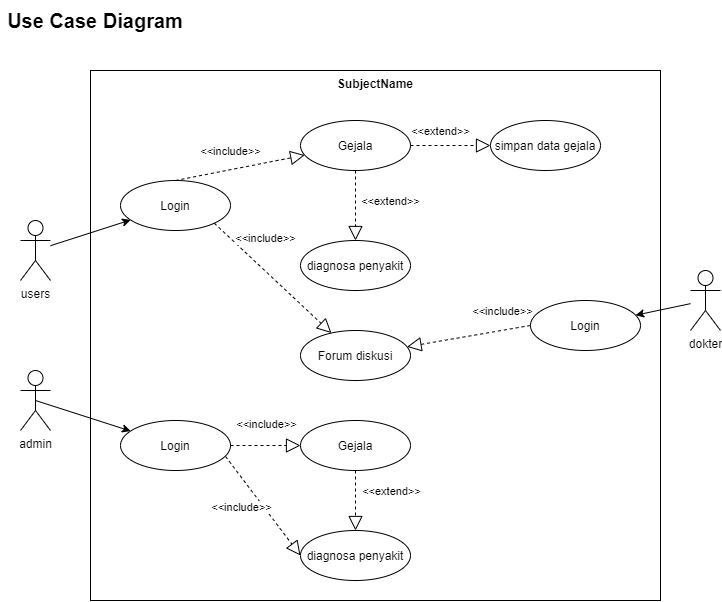

The diagram above was exported from draw.io. Its source (the exported page's mxGraphModel, read from the mxfile embedded in the PNG):
<mxGraphModel dx="1021" dy="574" grid="1" gridSize="10" guides="1" tooltips="1" connect="1" arrows="1" fold="1" page="1" pageScale="1" pageWidth="827" pageHeight="1169" math="0" shadow="0">
  <root>
    <mxCell id="0" />
    <mxCell id="1" parent="0" />
    <mxCell id="x03CtsUr7LOOaAvKXpv6-2" value="&lt;b&gt;&lt;font style=&quot;font-size: 20px&quot;&gt;Use Case Diagram&lt;/font&gt;&lt;/b&gt;" style="text;html=1;strokeColor=none;fillColor=none;align=center;verticalAlign=middle;whiteSpace=wrap;rounded=0;" parent="1" vertex="1">
      <mxGeometry x="70" y="20" width="190" height="40" as="geometry" />
    </mxCell>
    <mxCell id="x03CtsUr7LOOaAvKXpv6-46" value="SubjectName" style="shape=rect;html=1;verticalAlign=top;fontStyle=1;whiteSpace=wrap;align=center;" parent="1" vertex="1">
      <mxGeometry x="160" y="90" width="570" height="530" as="geometry" />
    </mxCell>
    <mxCell id="x03CtsUr7LOOaAvKXpv6-91" value="users&lt;br&gt;" style="shape=umlActor;verticalLabelPosition=bottom;labelBackgroundColor=#ffffff;verticalAlign=top;html=1;outlineConnect=0;" parent="1" vertex="1">
      <mxGeometry x="90" y="240" width="30" height="60" as="geometry" />
    </mxCell>
    <mxCell id="x03CtsUr7LOOaAvKXpv6-92" value="Login" style="ellipse;whiteSpace=wrap;html=1;" parent="1" vertex="1">
      <mxGeometry x="190" y="200" width="110" height="50" as="geometry" />
    </mxCell>
    <mxCell id="x03CtsUr7LOOaAvKXpv6-93" value="" style="endArrow=classic;html=1;" parent="1" source="x03CtsUr7LOOaAvKXpv6-91" target="x03CtsUr7LOOaAvKXpv6-92" edge="1">
      <mxGeometry width="50" height="50" relative="1" as="geometry">
        <mxPoint x="390" y="310" as="sourcePoint" />
        <mxPoint x="440" y="260" as="targetPoint" />
      </mxGeometry>
    </mxCell>
    <mxCell id="x03CtsUr7LOOaAvKXpv6-94" value="Gejala" style="ellipse;whiteSpace=wrap;html=1;" parent="1" vertex="1">
      <mxGeometry x="370" y="140" width="110" height="50" as="geometry" />
    </mxCell>
    <mxCell id="x03CtsUr7LOOaAvKXpv6-95" value="" style="endArrow=block;dashed=1;endFill=0;endSize=12;html=1;exitX=0.5;exitY=0;exitDx=0;exitDy=0;" parent="1" source="x03CtsUr7LOOaAvKXpv6-92" target="x03CtsUr7LOOaAvKXpv6-94" edge="1">
      <mxGeometry width="160" relative="1" as="geometry">
        <mxPoint x="330" y="290" as="sourcePoint" />
        <mxPoint x="490" y="290" as="targetPoint" />
      </mxGeometry>
    </mxCell>
    <mxCell id="x03CtsUr7LOOaAvKXpv6-96" value="&amp;lt;&amp;lt;include&amp;gt;&amp;gt;" style="edgeLabel;html=1;align=center;verticalAlign=middle;resizable=0;points=[];" parent="x03CtsUr7LOOaAvKXpv6-95" vertex="1" connectable="0">
      <mxGeometry x="-0.3366" relative="1" as="geometry">
        <mxPoint x="11.81" y="-21.6" as="offset" />
      </mxGeometry>
    </mxCell>
    <mxCell id="x03CtsUr7LOOaAvKXpv6-99" value="&amp;lt;&amp;lt;extend&amp;gt;&amp;gt;" style="edgeLabel;html=1;align=center;verticalAlign=middle;resizable=0;points=[];" parent="x03CtsUr7LOOaAvKXpv6-95" vertex="1" connectable="0">
      <mxGeometry x="-0.3366" relative="1" as="geometry">
        <mxPoint x="221.81" y="-41.6" as="offset" />
      </mxGeometry>
    </mxCell>
    <mxCell id="x03CtsUr7LOOaAvKXpv6-102" value="&amp;lt;&amp;lt;extend&amp;gt;&amp;gt;" style="edgeLabel;html=1;align=center;verticalAlign=middle;resizable=0;points=[];" parent="x03CtsUr7LOOaAvKXpv6-95" vertex="1" connectable="0">
      <mxGeometry x="-0.3366" relative="1" as="geometry">
        <mxPoint x="171.81" y="28.4" as="offset" />
      </mxGeometry>
    </mxCell>
    <mxCell id="x03CtsUr7LOOaAvKXpv6-97" value="simpan data gejala" style="ellipse;whiteSpace=wrap;html=1;" parent="1" vertex="1">
      <mxGeometry x="560" y="140" width="110" height="50" as="geometry" />
    </mxCell>
    <mxCell id="x03CtsUr7LOOaAvKXpv6-98" value="" style="endArrow=block;dashed=1;endFill=0;endSize=12;html=1;exitX=1;exitY=0.5;exitDx=0;exitDy=0;entryX=0;entryY=0.5;entryDx=0;entryDy=0;" parent="1" source="x03CtsUr7LOOaAvKXpv6-94" target="x03CtsUr7LOOaAvKXpv6-97" edge="1">
      <mxGeometry width="160" relative="1" as="geometry">
        <mxPoint x="330" y="290" as="sourcePoint" />
        <mxPoint x="490" y="290" as="targetPoint" />
      </mxGeometry>
    </mxCell>
    <mxCell id="x03CtsUr7LOOaAvKXpv6-100" value="diagnosa penyakit" style="ellipse;whiteSpace=wrap;html=1;" parent="1" vertex="1">
      <mxGeometry x="370" y="260" width="110" height="50" as="geometry" />
    </mxCell>
    <mxCell id="x03CtsUr7LOOaAvKXpv6-101" value="" style="endArrow=block;dashed=1;endFill=0;endSize=12;html=1;exitX=0.5;exitY=1;exitDx=0;exitDy=0;" parent="1" source="x03CtsUr7LOOaAvKXpv6-94" target="x03CtsUr7LOOaAvKXpv6-100" edge="1">
      <mxGeometry width="160" relative="1" as="geometry">
        <mxPoint x="330" y="290" as="sourcePoint" />
        <mxPoint x="490" y="290" as="targetPoint" />
      </mxGeometry>
    </mxCell>
    <mxCell id="x03CtsUr7LOOaAvKXpv6-105" value="admin" style="shape=umlActor;verticalLabelPosition=bottom;labelBackgroundColor=#ffffff;verticalAlign=top;html=1;outlineConnect=0;" parent="1" vertex="1">
      <mxGeometry x="90" y="390" width="30" height="60" as="geometry" />
    </mxCell>
    <mxCell id="x03CtsUr7LOOaAvKXpv6-106" value="Login" style="ellipse;whiteSpace=wrap;html=1;" parent="1" vertex="1">
      <mxGeometry x="190" y="440" width="110" height="50" as="geometry" />
    </mxCell>
    <mxCell id="x03CtsUr7LOOaAvKXpv6-107" value="" style="endArrow=classic;html=1;exitX=0.5;exitY=0.5;exitDx=0;exitDy=0;exitPerimeter=0;" parent="1" source="x03CtsUr7LOOaAvKXpv6-105" target="x03CtsUr7LOOaAvKXpv6-106" edge="1">
      <mxGeometry width="50" height="50" relative="1" as="geometry">
        <mxPoint x="130" y="275.17857142857144" as="sourcePoint" />
        <mxPoint x="210.0934517592848" y="249.43424764880137" as="targetPoint" />
      </mxGeometry>
    </mxCell>
    <mxCell id="x03CtsUr7LOOaAvKXpv6-108" value="Gejala" style="ellipse;whiteSpace=wrap;html=1;" parent="1" vertex="1">
      <mxGeometry x="370" y="440" width="110" height="50" as="geometry" />
    </mxCell>
    <mxCell id="x03CtsUr7LOOaAvKXpv6-109" value="" style="endArrow=block;dashed=1;endFill=0;endSize=12;html=1;exitX=1;exitY=0.5;exitDx=0;exitDy=0;" parent="1" source="x03CtsUr7LOOaAvKXpv6-106" target="x03CtsUr7LOOaAvKXpv6-108" edge="1">
      <mxGeometry width="160" relative="1" as="geometry">
        <mxPoint x="255" y="210" as="sourcePoint" />
        <mxPoint x="384.4325038293259" y="184.83256869985325" as="targetPoint" />
      </mxGeometry>
    </mxCell>
    <mxCell id="x03CtsUr7LOOaAvKXpv6-110" value="&amp;lt;&amp;lt;include&amp;gt;&amp;gt;" style="edgeLabel;html=1;align=center;verticalAlign=middle;resizable=0;points=[];" parent="x03CtsUr7LOOaAvKXpv6-109" vertex="1" connectable="0">
      <mxGeometry x="-0.3366" relative="1" as="geometry">
        <mxPoint x="11.81" y="-21.6" as="offset" />
      </mxGeometry>
    </mxCell>
    <mxCell id="x03CtsUr7LOOaAvKXpv6-113" value="diagnosa penyakit" style="ellipse;whiteSpace=wrap;html=1;" parent="1" vertex="1">
      <mxGeometry x="370" y="550" width="110" height="50" as="geometry" />
    </mxCell>
    <mxCell id="x03CtsUr7LOOaAvKXpv6-114" value="" style="endArrow=block;dashed=1;endFill=0;endSize=12;html=1;exitX=0.955;exitY=0.72;exitDx=0;exitDy=0;exitPerimeter=0;entryX=0;entryY=0.5;entryDx=0;entryDy=0;" parent="1" source="x03CtsUr7LOOaAvKXpv6-106" target="x03CtsUr7LOOaAvKXpv6-113" edge="1">
      <mxGeometry width="160" relative="1" as="geometry">
        <mxPoint x="310" y="405" as="sourcePoint" />
        <mxPoint x="380" y="405" as="targetPoint" />
      </mxGeometry>
    </mxCell>
    <mxCell id="x03CtsUr7LOOaAvKXpv6-115" value="&amp;lt;&amp;lt;include&amp;gt;&amp;gt;" style="edgeLabel;html=1;align=center;verticalAlign=middle;resizable=0;points=[];" parent="x03CtsUr7LOOaAvKXpv6-114" vertex="1" connectable="0">
      <mxGeometry x="-0.3366" relative="1" as="geometry">
        <mxPoint x="-9.83" y="17.879999999999995" as="offset" />
      </mxGeometry>
    </mxCell>
    <mxCell id="x03CtsUr7LOOaAvKXpv6-116" value="" style="endArrow=block;dashed=1;endFill=0;endSize=12;html=1;" parent="1" source="x03CtsUr7LOOaAvKXpv6-108" target="x03CtsUr7LOOaAvKXpv6-113" edge="1">
      <mxGeometry width="160" relative="1" as="geometry">
        <mxPoint x="330" y="430" as="sourcePoint" />
        <mxPoint x="490" y="430" as="targetPoint" />
      </mxGeometry>
    </mxCell>
    <mxCell id="JQ0x2SsDuQ5NHmO-1XWK-1" value="Forum diskusi" style="ellipse;whiteSpace=wrap;html=1;" vertex="1" parent="1">
      <mxGeometry x="370" y="350" width="110" height="50" as="geometry" />
    </mxCell>
    <mxCell id="JQ0x2SsDuQ5NHmO-1XWK-2" value="" style="endArrow=block;dashed=1;endFill=0;endSize=12;html=1;exitX=1;exitY=1;exitDx=0;exitDy=0;" edge="1" parent="1" source="x03CtsUr7LOOaAvKXpv6-92" target="JQ0x2SsDuQ5NHmO-1XWK-1">
      <mxGeometry width="160" relative="1" as="geometry">
        <mxPoint x="255" y="210" as="sourcePoint" />
        <mxPoint x="384.4325038293248" y="184.83256869985337" as="targetPoint" />
      </mxGeometry>
    </mxCell>
    <mxCell id="JQ0x2SsDuQ5NHmO-1XWK-3" value="&amp;lt;&amp;lt;include&amp;gt;&amp;gt;" style="edgeLabel;html=1;align=center;verticalAlign=middle;resizable=0;points=[];" vertex="1" connectable="0" parent="JQ0x2SsDuQ5NHmO-1XWK-2">
      <mxGeometry x="-0.3366" relative="1" as="geometry">
        <mxPoint x="11.81" y="-21.6" as="offset" />
      </mxGeometry>
    </mxCell>
    <mxCell id="JQ0x2SsDuQ5NHmO-1XWK-6" value="&amp;lt;&amp;lt;extend&amp;gt;&amp;gt;" style="edgeLabel;html=1;align=center;verticalAlign=middle;resizable=0;points=[];" vertex="1" connectable="0" parent="JQ0x2SsDuQ5NHmO-1XWK-2">
      <mxGeometry x="-0.3366" relative="1" as="geometry">
        <mxPoint x="137.57" y="231.07" as="offset" />
      </mxGeometry>
    </mxCell>
    <mxCell id="JQ0x2SsDuQ5NHmO-1XWK-7" value="dokter" style="shape=umlActor;verticalLabelPosition=bottom;labelBackgroundColor=#ffffff;verticalAlign=top;html=1;outlineConnect=0;" vertex="1" parent="1">
      <mxGeometry x="760" y="290" width="30" height="60" as="geometry" />
    </mxCell>
    <mxCell id="JQ0x2SsDuQ5NHmO-1XWK-8" value="Login" style="ellipse;whiteSpace=wrap;html=1;" vertex="1" parent="1">
      <mxGeometry x="600" y="320" width="110" height="50" as="geometry" />
    </mxCell>
    <mxCell id="JQ0x2SsDuQ5NHmO-1XWK-9" value="" style="endArrow=block;dashed=1;endFill=0;endSize=12;html=1;exitX=0;exitY=0.5;exitDx=0;exitDy=0;" edge="1" source="JQ0x2SsDuQ5NHmO-1XWK-8" parent="1" target="JQ0x2SsDuQ5NHmO-1XWK-1">
      <mxGeometry width="160" relative="1" as="geometry">
        <mxPoint x="645" y="90" as="sourcePoint" />
        <mxPoint x="760" y="345" as="targetPoint" />
      </mxGeometry>
    </mxCell>
    <mxCell id="JQ0x2SsDuQ5NHmO-1XWK-10" value="&amp;lt;&amp;lt;include&amp;gt;&amp;gt;" style="edgeLabel;html=1;align=center;verticalAlign=middle;resizable=0;points=[];" vertex="1" connectable="0" parent="JQ0x2SsDuQ5NHmO-1XWK-9">
      <mxGeometry x="-0.3366" relative="1" as="geometry">
        <mxPoint x="11.81" y="-21.6" as="offset" />
      </mxGeometry>
    </mxCell>
    <mxCell id="JQ0x2SsDuQ5NHmO-1XWK-11" value="" style="endArrow=classic;html=1;" edge="1" parent="1" source="JQ0x2SsDuQ5NHmO-1XWK-7" target="JQ0x2SsDuQ5NHmO-1XWK-8">
      <mxGeometry width="50" height="50" relative="1" as="geometry">
        <mxPoint x="574.88" y="404.73" as="sourcePoint" />
        <mxPoint x="670.0016435764666" y="435.27764793140454" as="targetPoint" />
      </mxGeometry>
    </mxCell>
  </root>
</mxGraphModel>